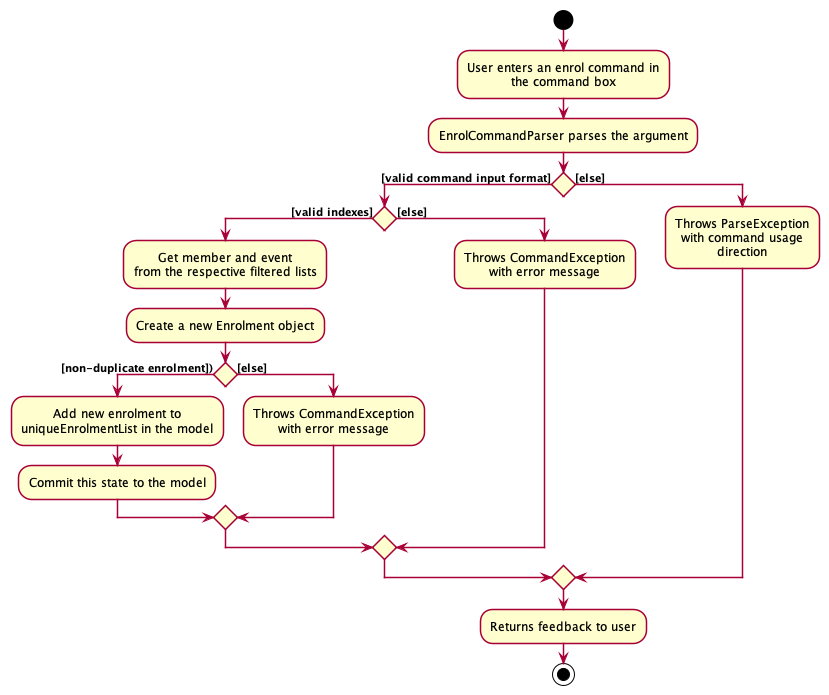

The diagram above was rendered by PlantUML. Its source (embedded in the PNG):
@startuml
skin rose
!include style.puml

start

:User enters an enrol command in
the command box;

:EnrolCommandParser parses the argument;

if () then ([valid command input format])
    if () then ([valid indexes])
        :Get member and event
        from the respective filtered lists;
        :Create a new Enrolment object;
        if () then ([non-duplicate enrolment]))
        :Add new enrolment to
        uniqueEnrolmentList in the model;
        :Commit this state to the model;
        else ([else])
            :Throws CommandException
            with error message;
        endif
    else ([else])
        :Throws CommandException
        with error message;
    endif
else ([else])
    :Throws ParseException
    with command usage
    direction;
endif
:Returns feedback to user;

stop
@enduml